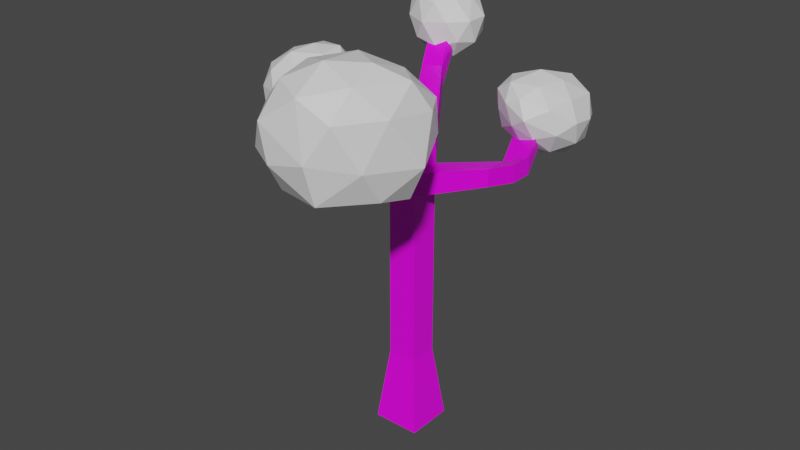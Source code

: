 # Source: Tree_1.blend  (saved by Blender 2.91.10; exported with 4.5.12 LTS)
import bpy
from mathutils import Matrix  # noqa: F401  (used for matrix-valued properties, if any)

bpy.ops.wm.read_factory_settings(use_empty=True)
scene = bpy.context.scene
scene.name = 'Scene'

# ---- collections
col_collection = bpy.data.collections.new('Collection'); scene.collection.children.link(col_collection)

# ---- images (referenced by path relative to the original .blend; pixels are not part of the script)
import os
ASSET_DIR = os.environ.get("B2B_ASSET_DIR", "")  # directory of the original .blend (textures are referenced by path, not embedded)
HERE = os.path.dirname(os.path.abspath(__file__))  # packed textures are extracted next to this script under _unpacked/

def load_image(name, relpath, width, height, colorspace="sRGB"):
    """Load a texture the original file referenced (path relative to the .blend, or extracted next to this script)."""
    p = next((c for c in (os.path.join(HERE, relpath), os.path.join(ASSET_DIR, relpath)) if relpath and os.path.exists(c)), "")
    if p:
        img = bpy.data.images.load(p, check_existing=True)
        img.name = name
    else:  # same state as the original file: an image datablock whose file is absent (Cycles renders it pink)
        img = bpy.data.images.new(name, width, height)
        img.source = "FILE"
        img.filepath = "//" + (relpath or name)
    img.colorspace_settings.name = colorspace
    return img
img_mls3haua_png = load_image('MlS3HAua.png', 'MlS3HAua.png', 1024, 1024, 'sRGB')

# ---- materials (node trees are filled in below, after node groups)
mat_wood = bpy.data.materials.new('Wood')
mat_wood.alpha_threshold = 0.0
mat_wood.use_transparent_shadow = False
mat_wood.line_color = (0.0, 0.0, 0.0, 1.0)
mat_leaves = bpy.data.materials.new('Leaves')
mat_leaves.use_transparent_shadow = False

# ---- material node trees
mat_wood.use_nodes = True; mat_wood.node_tree.nodes.clear()
_N = mat_wood.node_tree.nodes; _L = mat_wood.node_tree.links
n0 = _N.new('ShaderNodeOutputMaterial'); n0.name = 'Material Output'; n0.location = (300, 300)
n1 = _N.new('ShaderNodeBsdfPrincipled'); n1.name = 'Principled BSDF'; n1.location = (10, 300)
n1.distribution = 'GGX'
n1.subsurface_method = 'BURLEY'
n1.inputs[2].default_value = 0.4
n1.inputs[3].default_value = 1.45
n1.inputs[27].default_value = (0.0, 0.0, 0.0, 1.0)
n1.inputs[28].default_value = 1.0
n2 = _N.new('ShaderNodeTexImage'); n2.name = 'Texture image'; n2.location = (-405, 107)
n2.image = img_mls3haua_png
n2.interpolation = 'Closest'
_L.new(n1.outputs[0], n0.inputs[0])
_L.new(n2.outputs[0], n1.inputs[0])
n0.is_active_output = True
mat_leaves.use_nodes = True; mat_leaves.node_tree.nodes.clear()
_N = mat_leaves.node_tree.nodes; _L = mat_leaves.node_tree.links
n0 = _N.new('ShaderNodeBsdfPrincipled'); n0.name = 'Principled BSDF'; n0.location = (10, 300)
n0.distribution = 'GGX'
n0.subsurface_method = 'BURLEY'
n0.inputs[3].default_value = 1.45
n0.inputs[27].default_value = (0.0, 0.0, 0.0, 1.0)
n0.inputs[28].default_value = 1.0
n1 = _N.new('ShaderNodeOutputMaterial'); n1.name = 'Material Output'; n1.location = (300, 300)
_L.new(n0.outputs[0], n1.inputs[0])
n1.is_active_output = True

# ---- world
world_world = bpy.data.worlds.new('World'); scene.world = world_world
world_world.use_nodes = True; world_world.node_tree.nodes.clear()
_N = world_world.node_tree.nodes; _L = world_world.node_tree.links
n0 = _N.new('ShaderNodeOutputWorld'); n0.name = 'World Output'; n0.location = (300, 300)
n1 = _N.new('ShaderNodeBackground'); n1.name = 'Background'; n1.location = (10, 300)
n1.inputs[0].default_value = (0.05088, 0.05088, 0.05088, 1.0)
_L.new(n1.outputs[0], n0.inputs[0])
n0.is_active_output = True
world_world.color = (0.05088, 0.05088, 0.05088)
world_world.use_sun_shadow = False
world_world.sun_shadow_jitter_overblur = 0.0

# ---- meshes
me_cube = bpy.data.meshes.new('Cube')
me_cube.from_pydata([(0.3789, 0.3789, 1.0), (0.6229, 0.6229, -1.0), (0.3789, -0.3789, 1.0), (0.6229, -0.6229, -1.0), (-0.3789, 0.3789, 1.0), (-0.6229, 0.6229, -1.0), (-0.3789, -0.3789, 1.0), (-0.6229, -0.6229, -1.0), (0.3789, 0.3789, 2.655), (0.3789, -0.3789, 2.655), (-0.3789, 0.3789, 2.655), (-0.3789, -0.3789, 2.655), (0.3789, 0.3789, 4.246), (0.3789, -0.3789, 4.246), (-0.3789, 0.3789, 4.246), (-0.3789, -0.3789, 4.246), (0.3789, 0.3789, 5.582), (0.3789, -0.3789, 5.582), (-0.3789, 0.3789, 5.582), (-0.3789, -0.3789, 5.582), (0.3925, 0.392, 6.19), (0.3789, -0.3789, 6.175), (-0.3635, 0.3491, 6.16), (-0.3789, -0.3789, 6.175), (0.3635, 0.4088, 6.901), (0.3789, -0.3789, 6.886), (-0.3925, 0.3659, 6.871), (-0.3789, -0.3789, 6.886), (-1.508, 0.03807, 6.208), (-1.508, 0.6156, 6.208), (-1.508, 0.03807, 6.659), (-1.508, 0.6156, 6.659), (2.135, 0.621, 6.204), (2.135, 0.0619, 6.204), (2.135, 0.621, 6.641), (2.135, 0.0619, 6.641), (0.8416, -2.173, 7.653), (0.3263, -2.173, 7.351), (0.5582, -2.173, 8.137), (0.04293, -2.173, 7.835), (-1.628, 2.439, 7.144), (-1.065, 2.505, 7.19), (-1.671, 2.435, 7.628), (-1.108, 2.51, 7.69), (-2.178, 3.781, 8.304), (-1.547, 3.797, 8.32), (-2.37, 3.905, 8.877), (-1.893, 4.015, 8.925), (2.856, 0.5713, 6.542), (2.856, 0.01221, 6.542), (2.856, 0.5713, 6.979), (2.856, 0.01221, 6.979), (1.903, 1.415, 7.115), (1.903, 1.415, 6.678), (2.623, 1.366, 7.453), (2.623, 1.366, 7.016), (1.219, -3.864, 8.187), (0.7033, -3.864, 7.885), (0.9351, -3.864, 8.671), (0.4199, -3.864, 8.369), (-2.521, -0.291, 7.106), (-2.521, 0.2865, 7.106), (-2.521, -0.291, 7.557), (-2.521, 0.2865, 7.557), (-1.902, 3.776, 7.61), (-1.18, 3.22, 8.11), (-2.25, 2.927, 8.12), (-2.892, 3.86, 8.234), (-2.401, 4.752, 8.14), (-1.179, 4.309, 8.175), (-1.754, 2.99, 9.073), (-2.728, 3.336, 9.132), (-2.84, 4.438, 9.087), (-2.073, 4.878, 9.073), (-1.336, 3.978, 9.128), (-2.436, 4.086, 9.687), (-2.079, 3.258, 7.72), (-1.417, 3.388, 7.664), (-1.656, 2.919, 7.993), (-0.9895, 3.722, 8.034), (-1.415, 4.036, 7.717), (-2.512, 3.846, 7.814), (-2.673, 3.32, 8.105), (-2.15, 4.322, 7.739), (-2.76, 4.389, 8.115), (-1.727, 4.631, 8.062), (-0.9964, 3.495, 8.621), (-0.9992, 4.122, 8.634), (-1.987, 2.791, 8.579), (-1.387, 3.007, 8.63), (-2.934, 3.543, 8.685), (-2.573, 3.012, 8.631), (-2.728, 4.724, 8.6), (-3.009, 4.194, 8.649), (-1.493, 4.701, 8.64), (-2.175, 4.933, 8.599), (-1.514, 3.459, 9.201), (-2.293, 3.041, 9.168), (-2.891, 3.885, 9.212), (-2.554, 4.81, 9.163), (-1.549, 4.481, 9.195), (-2.079, 3.485, 9.537), (-1.91, 4.086, 9.538), (-2.667, 3.679, 9.541), (-2.688, 4.305, 9.528), (-2.298, 4.595, 9.523), (-0.3282, -3.844, 8.373), (0.5574, -5.132, 8.069), (0.3913, -4.516, 9.643), (-0.03698, -2.821, 9.286), (0.3902, -2.135, 8.16), (0.6518, -3.788, 7.078), (1.927, -4.791, 9.109), (1.85, -3.473, 9.988), (1.758, -2.022, 9.111), (1.865, -2.182, 7.769), (2.367, -3.874, 7.348), (2.742, -2.76, 9.02), (-0.1887, -4.307, 9.078), (-0.1624, -4.757, 8.144), (0.2991, -5.08, 8.909), (0.4718, -4.696, 7.366), (-0.08345, -3.956, 7.555), (-0.6121, -3.229, 8.779), (0.2957, -3.65, 9.799), (-0.1772, -2.935, 8.194), (-0.1985, -2.304, 8.623), (0.3859, -2.905, 7.437), (1.546, -4.87, 7.361), (1.382, -4.133, 7.092), (1.136, -4.875, 9.51), (1.496, -5.114, 8.286), (1.134, -3.079, 9.991), (1.115, -4.065, 10.03), (1.035, -1.825, 8.647), (1.063, -2.215, 9.482), (1.306, -2.972, 7.165), (1.127, -2.071, 7.781), (2.343, -4.384, 8.103), (1.98, -4.228, 9.732), (1.942, -2.643, 9.696), (1.92, -1.819, 8.431), (2.432, -3.055, 7.157), (2.575, -3.838, 9.114), (2.893, -3.176, 8.005), (2.482, -3.066, 9.655), (2.456, -2.279, 9.106), (2.513, -2.277, 8.363), (-2.843, -0.2456, 8.612), (-2.121, 0.3109, 8.112), (-3.191, 0.6032, 8.102), (-3.833, -0.3294, 7.988), (-3.342, -1.222, 8.082), (-2.12, -0.7786, 8.047), (-2.695, 0.5406, 7.149), (-3.669, 0.1942, 7.09), (-3.781, -0.9076, 7.135), (-3.014, -1.348, 7.149), (-2.277, -0.4471, 7.094), (-3.377, -0.5555, 6.535), (-3.02, 0.2723, 8.502), (-2.358, 0.1431, 8.558), (-2.597, 0.6113, 8.229), (-1.93, -0.1915, 8.188), (-2.356, -0.5055, 8.505), (-3.453, -0.3149, 8.408), (-3.614, 0.2104, 8.117), (-3.091, -0.7909, 8.483), (-3.701, -0.8588, 8.107), (-2.668, -1.101, 8.16), (-1.937, 0.03536, 7.601), (-1.94, -0.5917, 7.588), (-2.928, 0.74, 7.643), (-2.328, 0.5239, 7.592), (-3.875, -0.01194, 7.537), (-3.514, 0.5189, 7.591), (-3.669, -1.193, 7.622), (-3.95, -0.6632, 7.573), (-2.434, -1.17, 7.582), (-3.116, -1.402, 7.623), (-2.455, 0.07208, 7.021), (-3.233, 0.4897, 7.054), (-3.832, -0.3539, 7.01), (-3.495, -1.279, 7.059), (-2.49, -0.9503, 7.027), (-3.02, 0.04547, 6.685), (-2.851, -0.5555, 6.684), (-3.608, -0.1483, 6.681), (-3.629, -0.7742, 6.694), (-3.239, -1.065, 6.699), (2.16, 2.674, 6.956), (3.097, 2.778, 7.394), (2.896, 2.001, 6.629), (1.87, 1.545, 6.818), (1.291, 2.026, 7.51), (2.194, 2.82, 8.006), (3.357, 1.674, 7.545), (2.671, 0.9798, 7.201), (1.675, 1.021, 7.685), (1.621, 1.602, 8.35), (2.714, 2.006, 8.339), (2.336, 0.8486, 8.11), (2.56, 2.431, 6.651), (2.712, 2.943, 7.066), (3.113, 2.506, 6.889), (2.727, 3.006, 7.72), (2.18, 2.959, 7.44), (1.909, 2.109, 6.767), (2.379, 1.747, 6.581), (1.634, 2.453, 7.178), (1.439, 1.765, 7.097), (1.653, 2.543, 7.788), (3.104, 2.565, 7.964), (2.576, 2.604, 8.299), (3.27, 1.847, 6.997), (3.357, 2.247, 7.489), (2.266, 1.17, 6.91), (2.852, 1.418, 6.807), (1.324, 1.469, 7.595), (1.67, 1.195, 7.185), (1.878, 2.301, 8.321), (1.38, 1.872, 8.023), (3.103, 1.788, 8.01), (3.117, 1.235, 7.32), (2.163, 0.8527, 7.444), (1.505, 1.197, 8.092), (2.219, 1.849, 8.521), (2.948, 1.157, 7.907), (2.511, 1.322, 8.32), (2.537, 0.7586, 7.672), (1.993, 0.8028, 7.979), (1.91, 1.102, 8.353)], [], [(0, 4, 10, 8), (3, 2, 6, 7), (7, 6, 4, 5), (5, 1, 3, 7), (1, 0, 2, 3), (5, 4, 0, 1), (10, 11, 15, 14), (6, 2, 9, 11), (4, 6, 11, 10), (2, 0, 8, 9), (12, 14, 18, 16), (11, 9, 13, 15), (8, 10, 14, 12), (9, 8, 12, 13), (18, 19, 28, 29), (13, 12, 16, 17), (14, 15, 19, 18), (15, 13, 17, 19), (23, 21, 36, 37), (19, 17, 21, 23), (16, 18, 22, 20), (16, 20, 34, 32), (24, 26, 27, 25), (26, 24, 43, 42), (21, 20, 24, 25), (22, 23, 27, 26), (28, 30, 62, 60), (22, 18, 29, 31), (19, 23, 30, 28), (23, 22, 31, 30), (32, 34, 52, 53), (20, 21, 35, 34), (21, 17, 33, 35), (17, 16, 32, 33), (38, 39, 59, 58), (21, 25, 38, 36), (25, 27, 39, 38), (27, 23, 37, 39), (40, 42, 46, 44), (20, 22, 40, 41), (22, 26, 42, 40), (24, 20, 41, 43), (45, 44, 46, 47), (41, 40, 44, 45), (43, 41, 45, 47), (42, 43, 47, 46), (49, 48, 50, 51), (34, 35, 51, 50), (35, 33, 49, 51), (33, 32, 48, 49), (53, 52, 54, 55), (34, 50, 54, 52), (48, 32, 53, 55), (50, 48, 55, 54), (57, 56, 58, 59), (36, 38, 58, 56), (37, 36, 56, 57), (39, 37, 57, 59), (61, 60, 62, 63), (29, 28, 60, 61), (31, 29, 61, 63), (30, 31, 63, 62), (64, 77, 76), (65, 77, 79), (64, 76, 81), (64, 81, 83), (64, 83, 80), (65, 79, 86), (66, 78, 88), (67, 82, 90), (68, 84, 92), (69, 85, 94), (65, 86, 89), (66, 88, 91), (67, 90, 93), (68, 92, 95), (69, 94, 87), (70, 96, 101), (71, 97, 103), (72, 98, 104), (73, 99, 105), (74, 100, 102), (102, 105, 75), (102, 100, 105), (100, 73, 105), (105, 104, 75), (105, 99, 104), (99, 72, 104), (104, 103, 75), (104, 98, 103), (98, 71, 103), (103, 101, 75), (103, 97, 101), (97, 70, 101), (101, 102, 75), (101, 96, 102), (96, 74, 102), (87, 100, 74), (87, 94, 100), (94, 73, 100), (95, 99, 73), (95, 92, 99), (92, 72, 99), (93, 98, 72), (93, 90, 98), (90, 71, 98), (91, 97, 71), (91, 88, 97), (88, 70, 97), (89, 96, 70), (89, 86, 96), (86, 74, 96), (94, 95, 73), (94, 85, 95), (85, 68, 95), (92, 93, 72), (92, 84, 93), (84, 67, 93), (90, 91, 71), (90, 82, 91), (82, 66, 91), (88, 89, 70), (88, 78, 89), (78, 65, 89), (86, 87, 74), (86, 79, 87), (79, 69, 87), (80, 85, 69), (80, 83, 85), (83, 68, 85), (83, 84, 68), (83, 81, 84), (81, 67, 84), (81, 82, 67), (81, 76, 82), (76, 66, 82), (79, 80, 69), (79, 77, 80), (77, 64, 80), (76, 78, 66), (76, 77, 78), (77, 65, 78), (106, 119, 118), (107, 119, 121), (106, 118, 123), (106, 123, 125), (106, 125, 122), (107, 121, 128), (108, 120, 130), (109, 124, 132), (110, 126, 134), (111, 127, 136), (107, 128, 131), (108, 130, 133), (109, 132, 135), (110, 134, 137), (111, 136, 129), (112, 138, 143), (113, 139, 145), (114, 140, 146), (115, 141, 147), (116, 142, 144), (144, 147, 117), (144, 142, 147), (142, 115, 147), (147, 146, 117), (147, 141, 146), (141, 114, 146), (146, 145, 117), (146, 140, 145), (140, 113, 145), (145, 143, 117), (145, 139, 143), (139, 112, 143), (143, 144, 117), (143, 138, 144), (138, 116, 144), (129, 142, 116), (129, 136, 142), (136, 115, 142), (137, 141, 115), (137, 134, 141), (134, 114, 141), (135, 140, 114), (135, 132, 140), (132, 113, 140), (133, 139, 113), (133, 130, 139), (130, 112, 139), (131, 138, 112), (131, 128, 138), (128, 116, 138), (136, 137, 115), (136, 127, 137), (127, 110, 137), (134, 135, 114), (134, 126, 135), (126, 109, 135), (132, 133, 113), (132, 124, 133), (124, 108, 133), (130, 131, 112), (130, 120, 131), (120, 107, 131), (128, 129, 116), (128, 121, 129), (121, 111, 129), (122, 127, 111), (122, 125, 127), (125, 110, 127), (125, 126, 110), (125, 123, 126), (123, 109, 126), (123, 124, 109), (123, 118, 124), (118, 108, 124), (121, 122, 111), (121, 119, 122), (119, 106, 122), (118, 120, 108), (118, 119, 120), (119, 107, 120), (148, 161, 160), (149, 161, 163), (148, 160, 165), (148, 165, 167), (148, 167, 164), (149, 163, 170), (150, 162, 172), (151, 166, 174), (152, 168, 176), (153, 169, 178), (149, 170, 173), (150, 172, 175), (151, 174, 177), (152, 176, 179), (153, 178, 171), (154, 180, 185), (155, 181, 187), (156, 182, 188), (157, 183, 189), (158, 184, 186), (186, 189, 159), (186, 184, 189), (184, 157, 189), (189, 188, 159), (189, 183, 188), (183, 156, 188), (188, 187, 159), (188, 182, 187), (182, 155, 187), (187, 185, 159), (187, 181, 185), (181, 154, 185), (185, 186, 159), (185, 180, 186), (180, 158, 186), (171, 184, 158), (171, 178, 184), (178, 157, 184), (179, 183, 157), (179, 176, 183), (176, 156, 183), (177, 182, 156), (177, 174, 182), (174, 155, 182), (175, 181, 155), (175, 172, 181), (172, 154, 181), (173, 180, 154), (173, 170, 180), (170, 158, 180), (178, 179, 157), (178, 169, 179), (169, 152, 179), (176, 177, 156), (176, 168, 177), (168, 151, 177), (174, 175, 155), (174, 166, 175), (166, 150, 175), (172, 173, 154), (172, 162, 173), (162, 149, 173), (170, 171, 158), (170, 163, 171), (163, 153, 171), (164, 169, 153), (164, 167, 169), (167, 152, 169), (167, 168, 152), (167, 165, 168), (165, 151, 168), (165, 166, 151), (165, 160, 166), (160, 150, 166), (163, 164, 153), (163, 161, 164), (161, 148, 164), (160, 162, 150), (160, 161, 162), (161, 149, 162), (190, 203, 202), (191, 203, 205), (190, 202, 207), (190, 207, 209), (190, 209, 206), (191, 205, 212), (192, 204, 214), (193, 208, 216), (194, 210, 218), (195, 211, 220), (191, 212, 215), (192, 214, 217), (193, 216, 219), (194, 218, 221), (195, 220, 213), (196, 222, 227), (197, 223, 229), (198, 224, 230), (199, 225, 231), (200, 226, 228), (228, 231, 201), (228, 226, 231), (226, 199, 231), (231, 230, 201), (231, 225, 230), (225, 198, 230), (230, 229, 201), (230, 224, 229), (224, 197, 229), (229, 227, 201), (229, 223, 227), (223, 196, 227), (227, 228, 201), (227, 222, 228), (222, 200, 228), (213, 226, 200), (213, 220, 226), (220, 199, 226), (221, 225, 199), (221, 218, 225), (218, 198, 225), (219, 224, 198), (219, 216, 224), (216, 197, 224), (217, 223, 197), (217, 214, 223), (214, 196, 223), (215, 222, 196), (215, 212, 222), (212, 200, 222), (220, 221, 199), (220, 211, 221), (211, 194, 221), (218, 219, 198), (218, 210, 219), (210, 193, 219), (216, 217, 197), (216, 208, 217), (208, 192, 217), (214, 215, 196), (214, 204, 215), (204, 191, 215), (212, 213, 200), (212, 205, 213), (205, 195, 213), (206, 211, 195), (206, 209, 211), (209, 194, 211), (209, 210, 194), (209, 207, 210), (207, 193, 210), (207, 208, 193), (207, 202, 208), (202, 192, 208), (205, 206, 195), (205, 203, 206), (203, 190, 206), (202, 204, 192), (202, 203, 204), (203, 191, 204)])
me_cube.polygons.foreach_set('material_index', [0, 0, 0, 0, 0, 0, 0, 0, 0, 0, 0, 0, 0, 0, 0, 0, 0, 0, 0, 0, 0, 0, 0, 0, 0, 0, 0, 0, 0, 0, 0, 0, 0, 0, 0, 0, 0, 0, 0, 0, 0, 0, 0, 0, 0, 0, 0, 0, 0, 0, 0, 0, 0, 0, 0, 0, 0, 0, 0, 0, 0, 0, 1, 1, 1, 1, 1, 1, 1, 1, 1, 1, 1, 1, 1, 1, 1, 1, 1, 1, 1, 1, 1, 1, 1, 1, 1, 1, 1, 1, 1, 1, 1, 1, 1, 1, 1, 1, 1, 1, 1, 1, 1, 1, 1, 1, 1, 1, 1, 1, 1, 1, 1, 1, 1, 1, 1, 1, 1, 1, 1, 1, 1, 1, 1, 1, 1, 1, 1, 1, 1, 1, 1, 1, 1, 1, 1, 1, 1, 1, 1, 1, 1, 1, 1, 1, 1, 1, 1, 1, 1, 1, 1, 1, 1, 1, 1, 1, 1, 1, 1, 1, 1, 1, 1, 1, 1, 1, 1, 1, 1, 1, 1, 1, 1, 1, 1, 1, 1, 1, 1, 1, 1, 1, 1, 1, 1, 1, 1, 1, 1, 1, 1, 1, 1, 1, 1, 1, 1, 1, 1, 1, 1, 1, 1, 1, 1, 1, 1, 1, 1, 1, 1, 1, 1, 1, 1, 1, 1, 1, 1, 1, 1, 1, 1, 1, 1, 1, 1, 1, 1, 1, 1, 1, 1, 1, 1, 1, 1, 1, 1, 1, 1, 1, 1, 1, 1, 1, 1, 1, 1, 1, 1, 1, 1, 1, 1, 1, 1, 1, 1, 1, 1, 1, 1, 1, 1, 1, 1, 1, 1, 1, 1, 1, 1, 1, 1, 1, 1, 1, 1, 1, 1, 1, 1, 1, 1, 1, 1, 1, 1, 1, 1, 1, 1, 1, 1, 1, 1, 1, 1, 1, 1, 1, 1, 1, 1, 1, 1, 1, 1, 1, 1, 1, 1, 1, 1, 1, 1, 1, 1, 1, 1, 1, 1, 1, 1, 1, 1, 1, 1, 1, 1, 1, 1, 1, 1, 1, 1, 1, 1, 1, 1, 1, 1, 1, 1, 1, 1, 1, 1, 1, 1, 1, 1, 1, 1, 1, 1, 1, 1, 1, 1, 1, 1, 1, 1, 1, 1, 1, 1, 1, 1, 1, 1, 1, 1, 1, 1, 1, 1, 1])
_uv = me_cube.uv_layers.new(name='UVMap')
_uv.uv.foreach_set('vector', [0.9183, 0.564, 0.9183, 0.564, 0.9183, 0.564, 0.9183, 0.564, 0.9183, 0.564, 0.9183, 0.564, 0.9183, 0.564, 0.9183, 0.564, 0.9183, 0.564, 0.9183, 0.564, 0.9183, 0.564, 0.9183, 0.564, 0.9183, 0.564, 0.9183, 0.564, 0.9183, 0.564, 0.9183, 0.564, 0.9183, 0.564, 0.9183, 0.564, 0.9183, 0.564, 0.9183, 0.564, 0.9183, 0.564, 0.9183, 0.564, 0.9183, 0.564, 0.9183, 0.564, 0.9183, 0.564, 0.9183, 0.564, 0.9183, 0.564, 0.9183, 0.564, 0.9183, 0.564, 0.9183, 0.564, 0.9183, 0.564, 0.9183, 0.564, 0.9183, 0.564, 0.9183, 0.564, 0.9183, 0.564, 0.9183, 0.564, 0.9183, 0.564, 0.9183, 0.564, 0.9183, 0.564, 0.9183, 0.564, 0.9183, 0.564, 0.9183, 0.564, 0.9183, 0.564, 0.9183, 0.564, 0.9183, 0.564, 0.9183, 0.564, 0.9183, 0.564, 0.9183, 0.564, 0.9183, 0.564, 0.9183, 0.564, 0.9183, 0.564, 0.9183, 0.564, 0.9183, 0.564, 0.9183, 0.564, 0.9183, 0.564, 0.9183, 0.564, 0.9183, 0.564, 0.9183, 0.564, 0.9183, 0.564, 0.9183, 0.564, 0.9183, 0.564, 0.9183, 0.564, 0.9183, 0.564, 0.9183, 0.564, 0.9183, 0.564, 0.9183, 0.564, 0.9183, 0.564, 0.9183, 0.564, 0.9183, 0.564, 0.9183, 0.564, 0.9183, 0.564, 0.9183, 0.564, 0.9183, 0.564, 0.9183, 0.564, 0.9183, 0.564, 0.9183, 0.564, 0.9183, 0.564, 0.9183, 0.564, 0.9183, 0.564, 0.9183, 0.564, 0.9183, 0.564, 0.9183, 0.564, 0.9183, 0.564, 0.9183, 0.564, 0.9183, 0.564, 0.9183, 0.564, 0.9183, 0.564, 0.9183, 0.564, 0.9183, 0.564, 0.9183, 0.564, 0.9183, 0.564, 0.9183, 0.564, 0.9183, 0.564, 0.9183, 0.564, 0.9183, 0.564, 0.9183, 0.564, 0.9183, 0.564, 0.9183, 0.564, 0.9183, 0.564, 0.9183, 0.564, 0.9183, 0.564, 0.9183, 0.564, 0.9183, 0.564, 0.9183, 0.564, 0.9183, 0.564, 0.9183, 0.564, 0.9183, 0.564, 0.9183, 0.564, 0.9183, 0.564, 0.9183, 0.564, 0.9183, 0.564, 0.9183, 0.564, 0.9183, 0.564, 0.9183, 0.564, 0.9183, 0.564, 0.9183, 0.564, 0.9183, 0.564, 0.9183, 0.564, 0.9183, 0.564, 0.9183, 0.564, 0.9183, 0.564, 0.9183, 0.564, 0.9183, 0.564, 0.9183, 0.564, 0.9183, 0.564, 0.9183, 0.564, 0.9183, 0.564, 0.9183, 0.564, 0.9183, 0.564, 0.9183, 0.564, 0.9183, 0.564, 0.9183, 0.564, 0.9183, 0.564, 0.9183, 0.564, 0.9183, 0.564, 0.9183, 0.564, 0.9183, 0.564, 0.9183, 0.564, 0.9183, 0.564, 0.9183, 0.564, 0.9183, 0.564, 0.9183, 0.564, 0.9183, 0.564, 0.9183, 0.564, 0.9183, 0.564, 0.9183, 0.564, 0.9183, 0.564, 0.9183, 0.564, 0.9183, 0.564, 0.9183, 0.564, 0.9183, 0.564, 0.9183, 0.564, 0.9183, 0.564, 0.9183, 0.564, 0.9183, 0.564, 0.9183, 0.564, 0.9183, 0.564, 0.9183, 0.564, 0.9183, 0.564, 0.9183, 0.564, 0.9183, 0.564, 0.9183, 0.564, 0.9183, 0.564, 0.9183, 0.564, 0.9183, 0.564, 0.9183, 0.564, 0.9183, 0.564, 0.9183, 0.564, 0.9183, 0.564, 0.9183, 0.564, 0.9183, 0.564, 0.9183, 0.564, 0.9183, 0.564, 0.9183, 0.564, 0.9183, 0.564, 0.9183, 0.564, 0.9183, 0.564, 0.9183, 0.564, 0.9183, 0.564, 0.9183, 0.564, 0.9183, 0.564, 0.9183, 0.564, 0.9183, 0.564, 0.9183, 0.564, 0.9183, 0.564, 0.9183, 0.564, 0.9183, 0.564, 0.9183, 0.564, 0.9183, 0.564, 0.9183, 0.564, 0.9183, 0.564, 0.9183, 0.564, 0.9183, 0.564, 0.9183, 0.564, 0.9183, 0.564, 0.9183, 0.564, 0.9183, 0.564, 0.9183, 0.564, 0.9183, 0.564, 0.9183, 0.564, 0.9183, 0.564, 0.9183, 0.564, 0.9183, 0.564, 0.9183, 0.564, 0.9183, 0.564, 0.9183, 0.564, 0.9183, 0.564, 0.9183, 0.564, 0.9183, 0.564, 0.9183, 0.564, 0.9183, 0.564, 0.9183, 0.564, 0.9183, 0.564, 0.9183, 0.564, 0.9183, 0.564, 0.9183, 0.564, 0.9183, 0.564, 0.9183, 0.564, 0.9183, 0.564, 0.9183, 0.564, 0.9183, 0.564, 0.9183, 0.564, 0.9183, 0.564, 0.9183, 0.564, 0.9183, 0.564, 0.9183, 0.564, 0.9183, 0.564, 0.9183, 0.564, 0.9183, 0.564, 0.9183, 0.564, 0.9183, 0.564, 0.9183, 0.564, 0.9183, 0.564, 0.9183, 0.564, 0.9183, 0.564, 0.9183, 0.564, 0.9183, 0.564, 0.9183, 0.564, 0.9183, 0.564, 0.9183, 0.564, 0.9183, 0.564, 0.9183, 0.564, 0.9183, 0.564, 0.9183, 0.564, 0.9183, 0.564, 0.9183, 0.564, 0.9183, 0.564, 0.9183, 0.564, 0.8002, 0.7972, 0.8002, 0.7972, 0.8002, 0.7972, 0.8002, 0.7972, 0.8002, 0.7972, 0.8002, 0.7972, 0.8002, 0.7972, 0.8002, 0.7972, 0.8002, 0.7972, 0.8002, 0.7972, 0.8002, 0.7972, 0.8002, 0.7972, 0.8002, 0.7972, 0.8002, 0.7972, 0.8002, 0.7972, 0.8002, 0.7972, 0.8002, 0.7972, 0.8002, 0.7972, 0.8002, 0.7972, 0.8002, 0.7972, 0.8002, 0.7972, 0.8002, 0.7972, 0.8002, 0.7972, 0.8002, 0.7972, 0.8002, 0.7972, 0.8002, 0.7972, 0.8002, 0.7972, 0.8002, 0.7972, 0.8002, 0.7972, 0.8002, 0.7972, 0.8002, 0.7972, 0.8002, 0.7972, 0.8002, 0.7972, 0.8002, 0.7972, 0.8002, 0.7972, 0.8002, 0.7972, 0.8002, 0.7972, 0.8002, 0.7972, 0.8002, 0.7972, 0.8002, 0.7972, 0.8002, 0.7972, 0.8002, 0.7972, 0.8002, 0.7972, 0.8002, 0.7972, 0.8002, 0.7972, 0.8002, 0.7972, 0.8002, 0.7972, 0.8002, 0.7972, 0.8002, 0.7972, 0.8002, 0.7972, 0.8002, 0.7972, 0.8002, 0.7972, 0.8002, 0.7972, 0.8002, 0.7972, 0.8002, 0.7972, 0.8002, 0.7972, 0.8002, 0.7972, 0.8002, 0.7972, 0.8002, 0.7972, 0.8002, 0.7972, 0.8002, 0.7972, 0.8002, 0.7972, 0.8002, 0.7972, 0.8002, 0.7972, 0.8002, 0.7972, 0.8002, 0.7972, 0.8002, 0.7972, 0.8002, 0.7972, 0.8002, 0.7972, 0.8002, 0.7972, 0.8002, 0.7972, 0.8002, 0.7972, 0.8002, 0.7972, 0.8002, 0.7972, 0.8002, 0.7972, 0.8002, 0.7972, 0.8002, 0.7972, 0.8002, 0.7972, 0.8002, 0.7972, 0.8002, 0.7972, 0.8002, 0.7972, 0.8002, 0.7972, 0.8002, 0.7972, 0.8002, 0.7972, 0.8002, 0.7972, 0.8002, 0.7972, 0.8002, 0.7972, 0.8002, 0.7972, 0.8002, 0.7972, 0.8002, 0.7972, 0.8002, 0.7972, 0.8002, 0.7972, 0.8002, 0.7972, 0.8002, 0.7972, 0.8002, 0.7972, 0.8002, 0.7972, 0.8002, 0.7972, 0.8002, 0.7972, 0.8002, 0.7972, 0.8002, 0.7972, 0.8002, 0.7972, 0.8002, 0.7972, 0.8002, 0.7972, 0.8002, 0.7972, 0.8002, 0.7972, 0.8002, 0.7972, 0.8002, 0.7972, 0.8002, 0.7972, 0.8002, 0.7972, 0.8002, 0.7972, 0.8002, 0.7972, 0.8002, 0.7972, 0.8002, 0.7972, 0.8002, 0.7972, 0.8002, 0.7972, 0.8002, 0.7972, 0.8002, 0.7972, 0.8002, 0.7972, 0.8002, 0.7972, 0.8002, 0.7972, 0.8002, 0.7972, 0.8002, 0.7972, 0.8002, 0.7972, 0.8002, 0.7972, 0.8002, 0.7972, 0.8002, 0.7972, 0.8002, 0.7972, 0.8002, 0.7972, 0.8002, 0.7972, 0.8002, 0.7972, 0.8002, 0.7972, 0.8002, 0.7972, 0.8002, 0.7972, 0.8002, 0.7972, 0.8002, 0.7972, 0.8002, 0.7972, 0.8002, 0.7972, 0.8002, 0.7972, 0.8002, 0.7972, 0.8002, 0.7972, 0.8002, 0.7972, 0.8002, 0.7972, 0.8002, 0.7972, 0.8002, 0.7972, 0.8002, 0.7972, 0.8002, 0.7972, 0.8002, 0.7972, 0.8002, 0.7972, 0.8002, 0.7972, 0.8002, 0.7972, 0.8002, 0.7972, 0.8002, 0.7972, 0.8002, 0.7972, 0.8002, 0.7972, 0.8002, 0.7972, 0.8002, 0.7972, 0.8002, 0.7972, 0.8002, 0.7972, 0.8002, 0.7972, 0.8002, 0.7972, 0.8002, 0.7972, 0.8002, 0.7972, 0.8002, 0.7972, 0.8002, 0.7972, 0.8002, 0.7972, 0.8002, 0.7972, 0.8002, 0.7972, 0.8002, 0.7972, 0.8002, 0.7972, 0.8002, 0.7972, 0.8002, 0.7972, 0.8002, 0.7972, 0.8002, 0.7972, 0.8002, 0.7972, 0.8002, 0.7972, 0.8002, 0.7972, 0.8002, 0.7972, 0.8002, 0.7972, 0.8002, 0.7972, 0.8002, 0.7972, 0.8002, 0.7972, 0.8002, 0.7972, 0.8002, 0.7972, 0.8002, 0.7972, 0.8002, 0.7972, 0.8002, 0.7972, 0.8002, 0.7972, 0.8002, 0.7972, 0.8002, 0.7972, 0.8002, 0.7972, 0.8002, 0.7972, 0.8002, 0.7972, 0.8002, 0.7972, 0.8002, 0.7972, 0.8002, 0.7972, 0.8002, 0.7972, 0.8002, 0.7972, 0.8002, 0.7972, 0.8002, 0.7972, 0.8002, 0.7972, 0.8002, 0.7972, 0.8002, 0.7972, 0.8002, 0.7972, 0.8002, 0.7972, 0.8002, 0.7972, 0.8002, 0.7972, 0.8002, 0.7972, 0.8002, 0.7972, 0.8002, 0.7972, 0.8002, 0.7972, 0.8002, 0.7972, 0.8002, 0.7972, 0.8002, 0.7972, 0.8002, 0.7972, 0.8002, 0.7972, 0.8002, 0.7972, 0.8002, 0.7972, 0.8002, 0.7972, 0.8002, 0.7972, 0.8002, 0.7972, 0.8002, 0.7972, 0.8002, 0.7972, 0.8002, 0.7972, 0.8002, 0.7972, 0.8002, 0.7972, 0.8002, 0.7972, 0.8002, 0.7972, 0.8002, 0.7972, 0.8002, 0.7972, 0.8002, 0.7972, 0.8002, 0.7972, 0.8002, 0.7972, 0.8002, 0.7972, 0.8002, 0.7972, 0.8002, 0.7972, 0.8002, 0.7972, 0.8002, 0.7972, 0.8002, 0.7972, 0.8002, 0.7972, 0.8002, 0.7972, 0.8002, 0.7972, 0.8002, 0.7972, 0.8002, 0.7972, 0.8002, 0.7972, 0.8002, 0.7972, 0.8002, 0.7972, 0.8002, 0.7972, 0.8002, 0.7972, 0.8002, 0.7972, 0.8002, 0.7972, 0.8002, 0.7972, 0.8002, 0.7972, 0.8002, 0.7972, 0.8002, 0.7972, 0.8002, 0.7972, 0.8002, 0.7972, 0.8002, 0.7972, 0.8002, 0.7972, 0.8002, 0.7972, 0.8002, 0.7972, 0.8002, 0.7972, 0.8002, 0.7972, 0.8002, 0.7972, 0.8002, 0.7972, 0.8002, 0.7972, 0.8002, 0.7972, 0.8002, 0.7972, 0.8002, 0.7972, 0.8002, 0.7972, 0.8002, 0.7972, 0.8002, 0.7972, 0.8002, 0.7972, 0.8002, 0.7972, 0.8002, 0.7972, 0.8002, 0.7972, 0.8002, 0.7972, 0.8002, 0.7972, 0.8002, 0.7972, 0.8002, 0.7972, 0.8002, 0.7972, 0.8002, 0.7972, 0.8002, 0.7972, 0.8002, 0.7972, 0.8002, 0.7972, 0.8002, 0.7972, 0.8002, 0.7972, 0.8002, 0.7972, 0.8002, 0.7972, 0.8002, 0.7972, 0.8002, 0.7972, 0.8002, 0.7972, 0.8002, 0.7972, 0.8002, 0.7972, 0.8002, 0.7972, 0.8002, 0.7972, 0.8002, 0.7972, 0.8002, 0.7972, 0.8002, 0.7972, 0.8002, 0.7972, 0.8002, 0.7972, 0.8002, 0.7972, 0.8002, 0.7972, 0.8002, 0.7972, 0.8002, 0.7972, 0.8002, 0.7972, 0.8002, 0.7972, 0.8002, 0.7972, 0.8002, 0.7972, 0.8002, 0.7972, 0.8002, 0.7972, 0.8002, 0.7972, 0.8002, 0.7972, 0.8002, 0.7972, 0.8002, 0.7972, 0.8002, 0.7972, 0.8002, 0.7972, 0.8002, 0.7972, 0.8002, 0.7972, 0.8002, 0.7972, 0.8002, 0.7972, 0.8002, 0.7972, 0.8002, 0.7972, 0.8002, 0.7972, 0.8002, 0.7972, 0.8002, 0.7972, 0.8002, 0.7972, 0.8002, 0.7972, 0.8002, 0.7972, 0.8002, 0.7972, 0.8002, 0.7972, 0.8002, 0.7972, 0.8002, 0.7972, 0.8002, 0.7972, 0.8002, 0.7972, 0.8002, 0.7972, 0.8002, 0.7972, 0.8002, 0.7972, 0.8002, 0.7972, 0.8002, 0.7972, 0.8002, 0.7972, 0.8002, 0.7972, 0.8002, 0.7972, 0.8002, 0.7972, 0.8002, 0.7972, 0.8002, 0.7972, 0.8002, 0.7972, 0.8002, 0.7972, 0.8002, 0.7972, 0.8002, 0.7972, 0.8002, 0.7972, 0.8002, 0.7972, 0.8002, 0.7972, 0.8002, 0.7972, 0.8002, 0.7972, 0.8002, 0.7972, 0.8002, 0.7972, 0.8002, 0.7972, 0.8002, 0.7972, 0.8002, 0.7972, 0.8002, 0.7972, 0.8002, 0.7972, 0.8002, 0.7972, 0.8002, 0.7972, 0.8002, 0.7972, 0.8002, 0.7972, 0.8002, 0.7972, 0.8002, 0.7972, 0.8002, 0.7972, 0.8002, 0.7972, 0.8002, 0.7972, 0.8002, 0.7972, 0.8002, 0.7972, 0.8002, 0.7972, 0.8002, 0.7972, 0.8002, 0.7972, 0.8002, 0.7972, 0.8002, 0.7972, 0.8002, 0.7972, 0.8002, 0.7972, 0.8002, 0.7972, 0.8002, 0.7972, 0.8002, 0.7972, 0.8002, 0.7972, 0.8002, 0.7972, 0.8002, 0.7972, 0.8002, 0.7972, 0.8002, 0.7972, 0.8002, 0.7972, 0.8002, 0.7972, 0.8002, 0.7972, 0.8002, 0.7972, 0.8002, 0.7972, 0.8002, 0.7972, 0.8002, 0.7972, 0.8002, 0.7972, 0.8002, 0.7972, 0.8002, 0.7972, 0.8002, 0.7972, 0.8002, 0.7972, 0.8002, 0.7972, 0.8002, 0.7972, 0.8002, 0.7972, 0.8002, 0.7972, 0.8002, 0.7972, 0.8002, 0.7972, 0.8002, 0.7972, 0.8002, 0.7972, 0.8002, 0.7972, 0.8002, 0.7972, 0.8002, 0.7972, 0.8002, 0.7972, 0.8002, 0.7972, 0.8002, 0.7972, 0.8002, 0.7972, 0.8002, 0.7972, 0.8002, 0.7972, 0.8002, 0.7972, 0.8002, 0.7972, 0.8002, 0.7972, 0.8002, 0.7972, 0.8002, 0.7972, 0.8002, 0.7972, 0.8002, 0.7972, 0.8002, 0.7972, 0.8002, 0.7972, 0.8002, 0.7972, 0.8002, 0.7972, 0.8002, 0.7972, 0.8002, 0.7972, 0.8002, 0.7972, 0.8002, 0.7972, 0.8002, 0.7972, 0.8002, 0.7972, 0.8002, 0.7972, 0.8002, 0.7972, 0.8002, 0.7972, 0.8002, 0.7972, 0.8002, 0.7972, 0.8002, 0.7972, 0.8002, 0.7972, 0.8002, 0.7972, 0.8002, 0.7972, 0.8002, 0.7972, 0.8002, 0.7972, 0.8002, 0.7972, 0.8002, 0.7972, 0.8002, 0.7972, 0.8002, 0.7972, 0.8002, 0.7972, 0.8002, 0.7972, 0.8002, 0.7972, 0.8002, 0.7972, 0.8002, 0.7972, 0.8002, 0.7972, 0.8002, 0.7972, 0.8002, 0.7972, 0.8002, 0.7972, 0.8002, 0.7972, 0.8002, 0.7972, 0.8002, 0.7972, 0.8002, 0.7972, 0.8002, 0.7972, 0.8002, 0.7972, 0.8002, 0.7972, 0.8002, 0.7972, 0.8002, 0.7972, 0.8002, 0.7972, 0.8002, 0.7972, 0.8002, 0.7972, 0.8002, 0.7972, 0.8002, 0.7972, 0.8002, 0.7972, 0.8002, 0.7972, 0.8002, 0.7972, 0.8002, 0.7972, 0.8002, 0.7972, 0.8002, 0.7972, 0.8002, 0.7972, 0.8002, 0.7972, 0.8002, 0.7972, 0.8002, 0.7972, 0.8002, 0.7972, 0.8002, 0.7972, 0.8002, 0.7972, 0.8002, 0.7972, 0.8002, 0.7972, 0.8002, 0.7972, 0.8002, 0.7972, 0.8002, 0.7972, 0.8002, 0.7972, 0.8002, 0.7972, 0.8002, 0.7972, 0.8002, 0.7972, 0.8002, 0.7972, 0.8002, 0.7972, 0.8002, 0.7972, 0.8002, 0.7972, 0.8002, 0.7972, 0.8002, 0.7972, 0.8002, 0.7972, 0.8002, 0.7972, 0.8002, 0.7972, 0.8002, 0.7972, 0.8002, 0.7972, 0.8002, 0.7972, 0.8002, 0.7972, 0.8002, 0.7972, 0.8002, 0.7972, 0.8002, 0.7972, 0.8002, 0.7972, 0.8002, 0.7972, 0.8002, 0.7972, 0.8002, 0.7972, 0.8002, 0.7972, 0.8002, 0.7972, 0.8002, 0.7972, 0.8002, 0.7972, 0.8002, 0.7972, 0.8002, 0.7972, 0.8002, 0.7972, 0.8002, 0.7972, 0.8002, 0.7972, 0.8002, 0.7972, 0.8002, 0.7972, 0.8002, 0.7972, 0.8002, 0.7972, 0.8002, 0.7972, 0.8002, 0.7972, 0.8002, 0.7972, 0.8002, 0.7972, 0.8002, 0.7972, 0.8002, 0.7972, 0.8002, 0.7972, 0.8002, 0.7972, 0.8002, 0.7972, 0.8002, 0.7972, 0.8002, 0.7972, 0.8002, 0.7972, 0.8002, 0.7972, 0.8002, 0.7972, 0.8002, 0.7972, 0.8002, 0.7972, 0.8002, 0.7972, 0.8002, 0.7972, 0.8002, 0.7972, 0.8002, 0.7972, 0.8002, 0.7972, 0.8002, 0.7972, 0.8002, 0.7972, 0.8002, 0.7972, 0.8002, 0.7972, 0.8002, 0.7972, 0.8002, 0.7972, 0.8002, 0.7972, 0.8002, 0.7972, 0.8002, 0.7972, 0.8002, 0.7972, 0.8002, 0.7972, 0.8002, 0.7972, 0.8002, 0.7972, 0.8002, 0.7972, 0.8002, 0.7972, 0.8002, 0.7972, 0.8002, 0.7972, 0.8002, 0.7972, 0.8002, 0.7972, 0.8002, 0.7972, 0.8002, 0.7972, 0.8002, 0.7972, 0.8002, 0.7972, 0.8002, 0.7972, 0.8002, 0.7972, 0.8002, 0.7972, 0.8002, 0.7972, 0.8002, 0.7972, 0.8002, 0.7972, 0.8002, 0.7972, 0.8002, 0.7972, 0.8002, 0.7972, 0.8002, 0.7972, 0.8002, 0.7972, 0.8002, 0.7972, 0.8002, 0.7972, 0.8002, 0.7972, 0.8002, 0.7972, 0.8002, 0.7972, 0.8002, 0.7972, 0.8002, 0.7972, 0.8002, 0.7972, 0.8002, 0.7972, 0.8002, 0.7972, 0.8002, 0.7972, 0.8002, 0.7972, 0.8002, 0.7972, 0.8002, 0.7972, 0.8002, 0.7972, 0.8002, 0.7972, 0.8002, 0.7972, 0.8002, 0.7972, 0.8002, 0.7972, 0.8002, 0.7972, 0.8002, 0.7972, 0.8002, 0.7972, 0.8002, 0.7972, 0.8002, 0.7972, 0.8002, 0.7972, 0.8002, 0.7972, 0.8002, 0.7972, 0.8002, 0.7972, 0.8002, 0.7972, 0.8002, 0.7972, 0.8002, 0.7972, 0.8002, 0.7972, 0.8002, 0.7972, 0.8002, 0.7972, 0.8002, 0.7972, 0.8002, 0.7972, 0.8002, 0.7972, 0.8002, 0.7972, 0.8002, 0.7972, 0.8002, 0.7972, 0.8002, 0.7972, 0.8002, 0.7972, 0.8002, 0.7972, 0.8002, 0.7972, 0.8002, 0.7972, 0.8002, 0.7972, 0.8002, 0.7972, 0.8002, 0.7972, 0.8002, 0.7972, 0.8002, 0.7972, 0.8002, 0.7972, 0.8002, 0.7972, 0.8002, 0.7972, 0.8002, 0.7972, 0.8002, 0.7972, 0.8002, 0.7972, 0.8002, 0.7972, 0.8002, 0.7972, 0.8002, 0.7972, 0.8002, 0.7972, 0.8002, 0.7972, 0.8002, 0.7972, 0.8002, 0.7972, 0.8002, 0.7972, 0.8002, 0.7972, 0.8002, 0.7972, 0.8002, 0.7972, 0.8002, 0.7972, 0.8002, 0.7972, 0.8002, 0.7972, 0.8002, 0.7972, 0.8002, 0.7972, 0.8002, 0.7972, 0.8002, 0.7972, 0.8002, 0.7972, 0.8002, 0.7972, 0.8002, 0.7972, 0.8002, 0.7972, 0.8002, 0.7972, 0.8002, 0.7972, 0.8002, 0.7972, 0.8002, 0.7972, 0.8002, 0.7972, 0.8002, 0.7972, 0.8002, 0.7972, 0.8002, 0.7972, 0.8002, 0.7972, 0.8002, 0.7972, 0.8002, 0.7972, 0.8002, 0.7972, 0.8002, 0.7972, 0.8002, 0.7972, 0.8002, 0.7972, 0.8002, 0.7972, 0.8002, 0.7972, 0.8002, 0.7972, 0.8002, 0.7972, 0.8002, 0.7972, 0.8002, 0.7972, 0.8002, 0.7972, 0.8002, 0.7972, 0.8002, 0.7972, 0.8002, 0.7972, 0.8002, 0.7972, 0.8002, 0.7972, 0.8002, 0.7972, 0.8002, 0.7972, 0.8002, 0.7972, 0.8002, 0.7972, 0.8002, 0.7972, 0.8002, 0.7972, 0.8002, 0.7972, 0.8002, 0.7972, 0.8002, 0.7972, 0.8002, 0.7972, 0.8002, 0.7972, 0.8002, 0.7972, 0.8002, 0.7972, 0.8002, 0.7972, 0.8002, 0.7972, 0.8002, 0.7972, 0.8002, 0.7972, 0.8002, 0.7972, 0.8002, 0.7972, 0.8002, 0.7972, 0.8002, 0.7972, 0.8002, 0.7972, 0.8002, 0.7972, 0.8002, 0.7972, 0.8002, 0.7972, 0.8002, 0.7972, 0.8002, 0.7972, 0.8002, 0.7972, 0.8002, 0.7972, 0.8002, 0.7972, 0.8002, 0.7972, 0.8002, 0.7972, 0.8002, 0.7972, 0.8002, 0.7972, 0.8002, 0.7972, 0.8002, 0.7972, 0.8002, 0.7972, 0.8002, 0.7972, 0.8002, 0.7972, 0.8002, 0.7972, 0.8002, 0.7972, 0.8002, 0.7972, 0.8002, 0.7972, 0.8002, 0.7972, 0.8002, 0.7972, 0.8002, 0.7972, 0.8002, 0.7972, 0.8002, 0.7972, 0.8002, 0.7972, 0.8002, 0.7972, 0.8002, 0.7972, 0.8002, 0.7972, 0.8002, 0.7972, 0.8002, 0.7972, 0.8002, 0.7972, 0.8002, 0.7972, 0.8002, 0.7972, 0.8002, 0.7972, 0.8002, 0.7972, 0.8002, 0.7972, 0.8002, 0.7972, 0.8002, 0.7972, 0.8002, 0.7972, 0.8002, 0.7972, 0.8002, 0.7972, 0.8002, 0.7972, 0.8002, 0.7972, 0.8002, 0.7972, 0.8002, 0.7972, 0.8002, 0.7972, 0.8002, 0.7972, 0.8002, 0.7972, 0.8002, 0.7972, 0.8002, 0.7972, 0.8002, 0.7972, 0.8002, 0.7972, 0.8002, 0.7972, 0.8002, 0.7972, 0.8002, 0.7972, 0.8002, 0.7972, 0.8002, 0.7972, 0.8002, 0.7972, 0.8002, 0.7972, 0.8002, 0.7972, 0.8002, 0.7972, 0.8002, 0.7972, 0.8002, 0.7972, 0.8002, 0.7972, 0.8002, 0.7972, 0.8002, 0.7972, 0.8002, 0.7972, 0.8002, 0.7972, 0.8002, 0.7972, 0.8002, 0.7972, 0.8002, 0.7972, 0.8002, 0.7972, 0.8002, 0.7972, 0.8002, 0.7972, 0.8002, 0.7972, 0.8002, 0.7972, 0.8002, 0.7972, 0.8002, 0.7972, 0.8002, 0.7972, 0.8002, 0.7972, 0.8002, 0.7972, 0.8002, 0.7972, 0.8002, 0.7972, 0.8002, 0.7972, 0.8002, 0.7972, 0.8002, 0.7972, 0.8002, 0.7972, 0.8002, 0.7972, 0.8002, 0.7972, 0.8002, 0.7972, 0.8002, 0.7972, 0.8002, 0.7972, 0.8002, 0.7972, 0.8002, 0.7972, 0.8002, 0.7972, 0.8002, 0.7972, 0.8002, 0.7972, 0.8002, 0.7972, 0.8002, 0.7972, 0.8002, 0.7972, 0.8002, 0.7972, 0.8002, 0.7972, 0.8002, 0.7972, 0.8002, 0.7972, 0.8002, 0.7972, 0.8002, 0.7972, 0.8002, 0.7972, 0.8002, 0.7972, 0.8002, 0.7972, 0.8002, 0.7972, 0.8002, 0.7972, 0.8002, 0.7972, 0.8002, 0.7972, 0.8002, 0.7972, 0.8002, 0.7972, 0.8002, 0.7972, 0.8002, 0.7972, 0.8002, 0.7972, 0.8002, 0.7972, 0.8002, 0.7972, 0.8002, 0.7972, 0.8002, 0.7972, 0.8002, 0.7972, 0.8002, 0.7972, 0.8002, 0.7972, 0.8002, 0.7972, 0.8002, 0.7972, 0.8002, 0.7972, 0.8002, 0.7972, 0.8002, 0.7972, 0.8002, 0.7972, 0.8002, 0.7972, 0.8002, 0.7972, 0.8002, 0.7972, 0.8002, 0.7972, 0.8002, 0.7972, 0.8002, 0.7972, 0.8002, 0.7972, 0.8002, 0.7972, 0.8002, 0.7972, 0.8002, 0.7972, 0.8002, 0.7972, 0.8002, 0.7972, 0.8002, 0.7972, 0.8002, 0.7972, 0.8002, 0.7972, 0.8002, 0.7972, 0.8002, 0.7972, 0.8002, 0.7972, 0.8002, 0.7972, 0.8002, 0.7972, 0.8002, 0.7972, 0.8002, 0.7972, 0.8002, 0.7972, 0.8002, 0.7972, 0.8002, 0.7972, 0.8002, 0.7972, 0.8002, 0.7972, 0.8002, 0.7972, 0.8002, 0.7972, 0.8002, 0.7972, 0.8002, 0.7972, 0.8002, 0.7972, 0.8002, 0.7972, 0.8002, 0.7972, 0.8002, 0.7972, 0.8002, 0.7972, 0.8002, 0.7972, 0.8002, 0.7972, 0.8002, 0.7972, 0.8002, 0.7972, 0.8002, 0.7972, 0.8002, 0.7972, 0.8002, 0.7972, 0.8002, 0.7972, 0.8002, 0.7972, 0.8002, 0.7972, 0.8002, 0.7972, 0.8002, 0.7972, 0.8002, 0.7972, 0.8002, 0.7972, 0.8002, 0.7972, 0.8002, 0.7972, 0.8002, 0.7972, 0.8002, 0.7972, 0.8002, 0.7972, 0.8002, 0.7972, 0.8002, 0.7972, 0.8002, 0.7972, 0.8002, 0.7972, 0.8002, 0.7972, 0.8002, 0.7972, 0.8002, 0.7972, 0.8002, 0.7972, 0.8002, 0.7972, 0.8002, 0.7972, 0.8002, 0.7972, 0.8002, 0.7972, 0.8002, 0.7972, 0.8002, 0.7972, 0.8002, 0.7972, 0.8002, 0.7972, 0.8002, 0.7972, 0.8002, 0.7972, 0.8002, 0.7972, 0.8002, 0.7972, 0.8002, 0.7972, 0.8002, 0.7972, 0.8002, 0.7972, 0.8002, 0.7972, 0.8002, 0.7972, 0.8002, 0.7972, 0.8002, 0.7972, 0.8002, 0.7972, 0.8002, 0.7972, 0.8002, 0.7972, 0.8002, 0.7972, 0.8002, 0.7972, 0.8002, 0.7972, 0.8002, 0.7972, 0.8002, 0.7972, 0.8002, 0.7972, 0.8002, 0.7972, 0.8002, 0.7972, 0.8002, 0.7972, 0.8002, 0.7972, 0.8002, 0.7972, 0.8002, 0.7972, 0.8002, 0.7972, 0.8002, 0.7972, 0.8002, 0.7972, 0.8002, 0.7972, 0.8002, 0.7972, 0.8002, 0.7972, 0.8002, 0.7972, 0.8002, 0.7972, 0.8002, 0.7972, 0.8002, 0.7972, 0.8002, 0.7972, 0.8002, 0.7972, 0.8002, 0.7972, 0.8002, 0.7972, 0.8002, 0.7972, 0.8002, 0.7972, 0.8002, 0.7972, 0.8002, 0.7972, 0.8002, 0.7972, 0.8002, 0.7972, 0.8002, 0.7972, 0.8002, 0.7972])
me_cube.materials.append(mat_wood)
me_cube.materials.append(mat_leaves)
me_cube.use_remesh_preserve_volume = False
me_cube.use_remesh_preserve_attributes = False
me_cube.use_mirror_vertex_groups = False
me_cube.update()

# ---- objects
ob_cube = bpy.data.objects.new('Cube', me_cube)

# ---- transforms, parenting, visibility, modifiers, constraints
ob_cube.location = (0.0, 0.0, 1.0)
ob_cube.lock_rotations_4d = False
ob_cube.empty_display_type = 'ARROWS'
ob_cube.lineart.crease_threshold = 0.0

# ---- collection membership
col_collection.objects.link(ob_cube)

# ---- scene / render settings (as saved in the file)
scene.frame_start = 1; scene.frame_end = 250; scene.frame_set(1)
scene.render.engine = 'BLENDER_EEVEE_NEXT'
scene.cycles.use_denoising = False
scene.cycles.samples = 128
scene.cycles.sampling_pattern = 'TABULATED_SOBOL'
scene.cycles.use_adaptive_sampling = False
scene.cycles.use_light_tree = False
scene.view_settings.view_transform = 'Filmic'
bpy.context.view_layer.update()

# ---- added for rendering (the .blend has no active camera and no usable light): camera, sun
cam_auto = bpy.data.cameras.new('AutoCamera')
cam_auto.lens = 50.0
cam_auto.sensor_width = 36.0
cam_auto.clip_end = 1000.0
ob_auto_camera = bpy.data.objects.new('AutoCamera', cam_auto)
scene.collection.objects.link(ob_auto_camera)
ob_auto_camera.location = (15.0839, -18.5559, 17.819)
ob_auto_camera.rotation_euler = (1.09748, -7.21219e-08, 0.694738)
scene.camera = ob_auto_camera
light_auto_sun = bpy.data.lights.new('AutoSun', 'SUN')
light_auto_sun.energy = 3.0
light_auto_sun.angle = 0.0523599
ob_auto_sun = bpy.data.objects.new('AutoSun', light_auto_sun)
scene.collection.objects.link(ob_auto_sun)
ob_auto_sun.rotation_euler = (0.872665, 0.174533, 0.523599)
bpy.context.view_layer.update()
